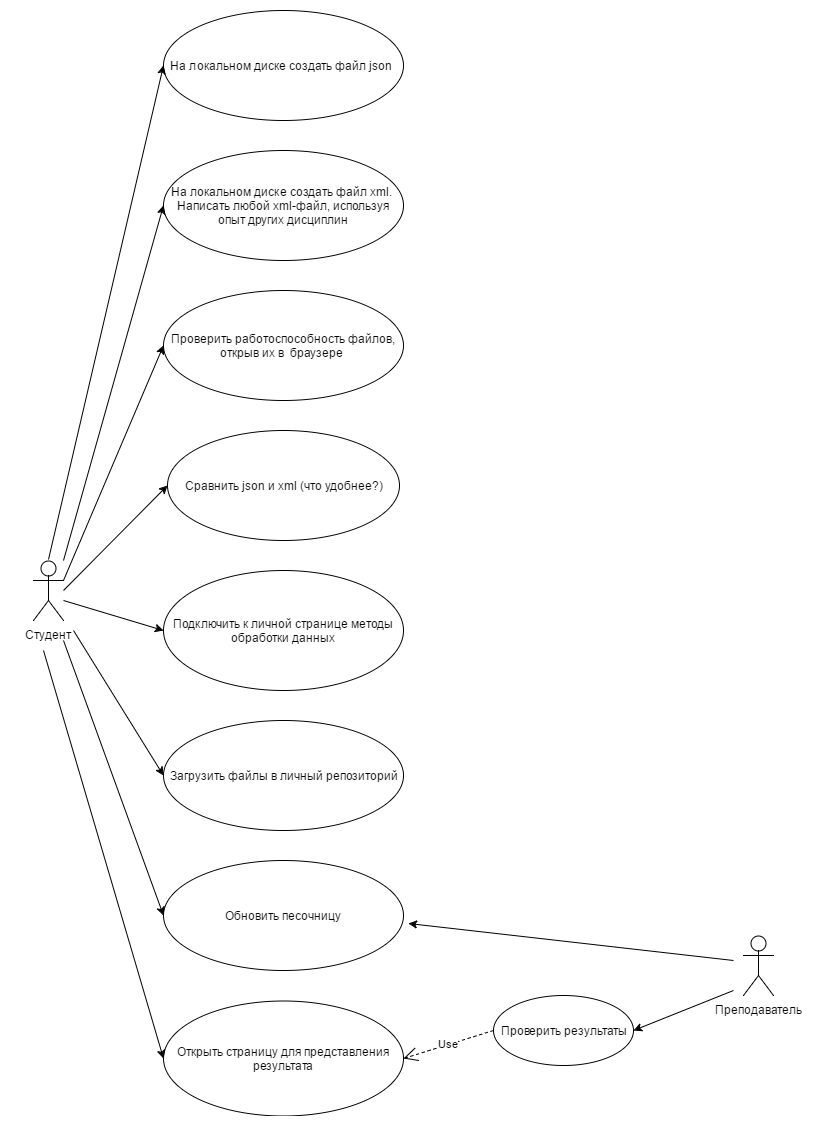

The diagram above was exported from draw.io. Its source (the exported page's mxGraphModel, read from the mxfile embedded in the PNG):
<mxGraphModel dx="1426" dy="696" grid="1" gridSize="10" guides="1" tooltips="1" connect="1" arrows="1" fold="1" page="1" pageScale="1" pageWidth="826" pageHeight="1169" background="#ffffff" math="0" shadow="0">
  <root>
    <mxCell id="0" />
    <mxCell id="1" parent="0" />
    <mxCell id="2" value="Студент" style="shape=umlActor;verticalLabelPosition=bottom;labelBackgroundColor=#ffffff;verticalAlign=top;html=1;" vertex="1" parent="1">
      <mxGeometry x="50" y="570" width="30" height="60" as="geometry" />
    </mxCell>
    <mxCell id="3" value="&lt;span&gt;На локальном диске создать файл json&amp;nbsp;&lt;/span&gt;" style="ellipse;whiteSpace=wrap;html=1;" vertex="1" parent="1">
      <mxGeometry x="180" y="20" width="240" height="110" as="geometry" />
    </mxCell>
    <mxCell id="4" value="&lt;span&gt;На локальном диске создать файл xml.&amp;nbsp;&lt;/span&gt;&lt;br&gt;&lt;span&gt;Написать любой xml-файл, используя опыт других дисциплин&lt;/span&gt;" style="ellipse;whiteSpace=wrap;html=1;" vertex="1" parent="1">
      <mxGeometry x="180" y="160" width="240" height="110" as="geometry" />
    </mxCell>
    <mxCell id="5" value="&lt;span&gt;Проверить работоспособность файлов, открыв их в &amp;nbsp;браузере&amp;nbsp;&lt;/span&gt;" style="ellipse;whiteSpace=wrap;html=1;" vertex="1" parent="1">
      <mxGeometry x="180" y="300" width="240" height="110" as="geometry" />
    </mxCell>
    <mxCell id="6" value="&lt;span&gt;Сравнить json и xml (что удобнее?)&lt;/span&gt;" style="ellipse;whiteSpace=wrap;html=1;" vertex="1" parent="1">
      <mxGeometry x="184" y="440" width="232" height="110" as="geometry" />
    </mxCell>
    <mxCell id="7" value="&lt;span&gt;Подключить к личной странице методы обработки данных&lt;/span&gt;" style="ellipse;whiteSpace=wrap;html=1;" vertex="1" parent="1">
      <mxGeometry x="180" y="580" width="240" height="120" as="geometry" />
    </mxCell>
    <mxCell id="8" value="&lt;span&gt;Загрузить файлы в личный репозиторий&lt;/span&gt;" style="ellipse;whiteSpace=wrap;html=1;" vertex="1" parent="1">
      <mxGeometry x="180" y="730" width="240" height="110" as="geometry" />
    </mxCell>
    <mxCell id="12" value="&lt;span&gt;Обновить песочницу&lt;/span&gt;" style="ellipse;whiteSpace=wrap;html=1;" vertex="1" parent="1">
      <mxGeometry x="180" y="870" width="240" height="110" as="geometry" />
    </mxCell>
    <mxCell id="13" value="&lt;span&gt;Открыть страницу для представления результата&lt;/span&gt;" style="ellipse;whiteSpace=wrap;html=1;" vertex="1" parent="1">
      <mxGeometry x="180" y="1010" width="240" height="115" as="geometry" />
    </mxCell>
    <mxCell id="14" value="Преподаватель" style="shape=umlActor;verticalLabelPosition=bottom;labelBackgroundColor=#ffffff;verticalAlign=top;html=1;" vertex="1" parent="1">
      <mxGeometry x="760" y="945" width="30" height="60" as="geometry" />
    </mxCell>
    <mxCell id="19" value="Проверить результаты" style="ellipse;whiteSpace=wrap;html=1;" vertex="1" parent="1">
      <mxGeometry x="510" y="1005" width="140" height="70" as="geometry" />
    </mxCell>
    <mxCell id="22" value="" style="endArrow=classic;html=1;entryX=0;entryY=0.5;" edge="1" parent="1" target="3">
      <mxGeometry width="50" height="50" relative="1" as="geometry">
        <mxPoint x="65" y="569" as="sourcePoint" />
        <mxPoint x="120" y="520" as="targetPoint" />
      </mxGeometry>
    </mxCell>
    <mxCell id="23" value="" style="endArrow=classic;html=1;entryX=0;entryY=0.5;" edge="1" parent="1" target="4">
      <mxGeometry width="50" height="50" relative="1" as="geometry">
        <mxPoint x="80" y="570" as="sourcePoint" />
        <mxPoint x="140" y="575" as="targetPoint" />
      </mxGeometry>
    </mxCell>
    <mxCell id="24" value="" style="endArrow=classic;html=1;entryX=0;entryY=0.5;exitX=1;exitY=0.3333333333333333;exitPerimeter=0;" edge="1" parent="1" source="2" target="5">
      <mxGeometry width="50" height="50" relative="1" as="geometry">
        <mxPoint x="100" y="605" as="sourcePoint" />
        <mxPoint x="150" y="555" as="targetPoint" />
      </mxGeometry>
    </mxCell>
    <mxCell id="25" value="" style="endArrow=classic;html=1;entryX=0;entryY=0.5;" edge="1" parent="1" target="6">
      <mxGeometry x="110" y="575" width="50" height="50" as="geometry">
        <mxPoint x="80" y="600" as="sourcePoint" />
        <mxPoint x="160" y="575" as="targetPoint" />
      </mxGeometry>
    </mxCell>
    <mxCell id="26" value="" style="endArrow=classic;html=1;entryX=0;entryY=0.5;" edge="1" parent="1" target="7">
      <mxGeometry x="80" y="650" width="50" height="50" as="geometry">
        <mxPoint x="80" y="610" as="sourcePoint" />
        <mxPoint x="130" y="650" as="targetPoint" />
      </mxGeometry>
    </mxCell>
    <mxCell id="27" value="" style="endArrow=classic;html=1;entryX=0;entryY=0.5;" edge="1" parent="1" target="8">
      <mxGeometry x="90" y="675" width="50" height="50" as="geometry">
        <mxPoint x="90" y="640" as="sourcePoint" />
        <mxPoint x="140" y="675" as="targetPoint" />
      </mxGeometry>
    </mxCell>
    <mxCell id="28" value="" style="endArrow=classic;html=1;entryX=0;entryY=0.5;" edge="1" parent="1" target="12">
      <mxGeometry x="50" y="780" width="50" height="50" as="geometry">
        <mxPoint x="80" y="650" as="sourcePoint" />
        <mxPoint x="100" y="780" as="targetPoint" />
      </mxGeometry>
    </mxCell>
    <mxCell id="29" value="" style="endArrow=classic;html=1;entryX=0;entryY=0.5;" edge="1" parent="1" target="13">
      <mxGeometry x="90" y="1200" width="50" height="50" as="geometry">
        <mxPoint x="60" y="660" as="sourcePoint" />
        <mxPoint x="140" y="1200" as="targetPoint" />
      </mxGeometry>
    </mxCell>
    <mxCell id="30" value="" style="endArrow=classic;html=1;entryX=1;entryY=0.5;" edge="1" parent="1" target="19">
      <mxGeometry width="50" height="50" relative="1" as="geometry">
        <mxPoint x="750" y="1000" as="sourcePoint" />
        <mxPoint x="720" y="910" as="targetPoint" />
      </mxGeometry>
    </mxCell>
    <mxCell id="31" value="" style="endArrow=classic;html=1;entryX=1.021;entryY=0.573;entryPerimeter=0;" edge="1" parent="1" target="12">
      <mxGeometry x="100" y="1210" width="50" height="50" as="geometry">
        <mxPoint x="750" y="970" as="sourcePoint" />
        <mxPoint x="150" y="1210" as="targetPoint" />
      </mxGeometry>
    </mxCell>
    <mxCell id="37" value="Use" style="endArrow=open;endSize=12;dashed=1;html=1;entryX=1;entryY=0.5;exitX=0;exitY=0.5;" edge="1" parent="1" source="19" target="13">
      <mxGeometry width="160" relative="1" as="geometry">
        <mxPoint x="40" y="1150" as="sourcePoint" />
        <mxPoint x="200" y="1150" as="targetPoint" />
      </mxGeometry>
    </mxCell>
  </root>
</mxGraphModel>